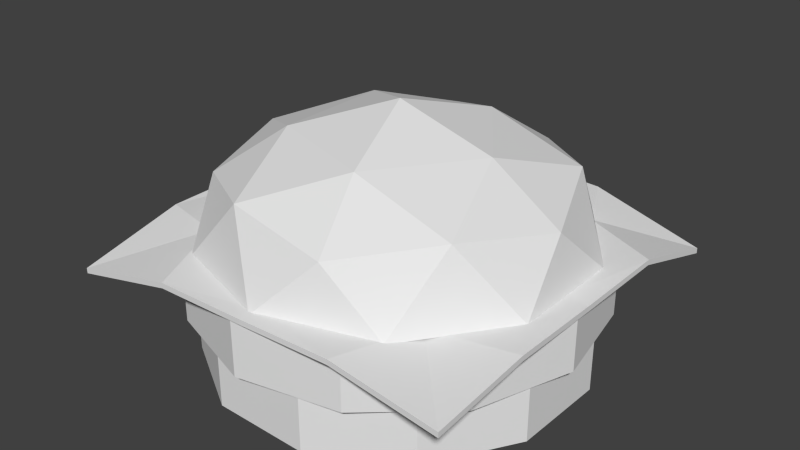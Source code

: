 # Source: Burger.blend  (saved by Blender 2.72.0; exported with 4.5.12 LTS)
import bpy
from mathutils import Matrix  # noqa: F401  (used for matrix-valued properties, if any)

bpy.ops.wm.read_factory_settings(use_empty=True)
scene = bpy.context.scene
scene.name = 'Scene'

# ---- collections
col_collection_1 = bpy.data.collections.new('Collection 1'); scene.collection.children.link(col_collection_1)

# ---- materials (node trees are filled in below, after node groups)
mat_burger = bpy.data.materials.new('Burger')
mat_burger.alpha_threshold = 0.0
mat_burger.use_transparent_shadow = False
mat_burger.roughness = 0.5

# ---- material node trees

# ---- world
world_world = bpy.data.worlds.new('World'); scene.world = world_world
world_world.color = (0.05088, 0.05088, 0.05088)
world_world.use_sun_shadow = False
world_world.sun_shadow_jitter_overblur = 0.0
world_world.cycles.sampling_method = 'MANUAL'
world_world.cycles.sample_map_resolution = 256

# ---- meshes
me_cylinder_001 = bpy.data.meshes.new('Cylinder.001')
me_cylinder_001.from_pydata([(-0.001646, 0.1826, -0.2746), (-0.2688, 0.1799, -0.004087), (0.003857, 0.1808, 0.2731), (0.2636, 0.1785, 0.003405), (0.1936, 0.1861, -0.1755), (-0.1814, 0.1795, -0.1753), (-0.1884, 0.1816, 0.1961), (0.1868, 0.186, 0.1874), (0.306, 0.1809, 0.1444), (0.304, 0.1805, -0.00763), (0.3053, 0.1786, -0.1434), (0.1433, 0.1774, -0.3025), (-0.0009468, 0.1816, -0.3035), (-0.1419, 0.1829, -0.2996), (-0.3054, 0.1794, -0.1472), (-0.3052, 0.1781, -0.004996), (-0.3079, 0.1825, 0.1417), (-0.1395, 0.1831, 0.2944), (0.00347, 0.1823, 0.3045), (0.1407, 0.1825, 0.2958), (0.3114, 0.1378, -0.3007), (-0.3041, 0.1618, -0.3017), (0.3039, 0.1506, 0.2923), (-0.3104, 0.1407, 0.2866), (-0.206, 0.001155, 0.1989), (-0.206, 0.08705, 0.1989), (-0.2779, 0.001155, 0.0693), (-0.2779, 0.08705, 0.0693), (-0.2753, 0.001156, -0.07889), (-0.2753, 0.08705, -0.07889), (-0.199, 0.001156, -0.2059), (-0.199, 0.08705, -0.2059), (-0.06931, 0.001157, -0.2778), (-0.06931, 0.08705, -0.2778), (0.07891, 0.001157, -0.2752), (0.07891, 0.08705, -0.2752), (0.206, 0.001156, -0.1989), (0.206, 0.08705, -0.1989), (0.2779, 0.001156, -0.0693), (0.2779, 0.08705, -0.0693), (0.2753, 0.001155, 0.07889), (0.2753, 0.08705, 0.07889), (0.199, 0.001155, 0.2059), (0.199, 0.08705, 0.2059), (0.06931, 0.001155, 0.2778), (0.06931, 0.08705, 0.2778), (-0.07891, 0.001155, 0.2752), (-0.07891, 0.08705, 0.2752), (-0.07913, 0.2618, -0.2436), (0.2072, 0.2618, -0.1505), (0.2072, 0.2618, 0.1505), (-0.07914, 0.2618, 0.2436), (-0.2561, 0.2618, -1.896e-06), (-6.35e-12, 0.3751, 3.845e-07), (-0.2723, 0.1787, -0.08848), (-0.2723, 0.1787, 0.08847), (2.091e-06, 0.1787, -0.2863), (-0.1683, 0.1787, -0.2316), (0.2723, 0.1787, -0.08847), (0.1683, 0.1787, -0.2316), (0.1683, 0.1787, 0.2316), (0.2723, 0.1787, 0.08848), (-0.1683, 0.1787, 0.2316), (-2.091e-06, 0.1787, 0.2863), (-0.197, 0.2843, -0.1432), (0.07527, 0.2843, -0.2316), (0.2436, 0.2843, 1.835e-06), (0.07526, 0.2843, 0.2316), (-0.197, 0.2843, 0.1432), (-0.04651, 0.3323, -0.1432), (-0.1505, 0.3323, -8.696e-07), (0.1218, 0.3323, -0.08848), (0.1218, 0.3323, 0.08848), (-0.04652, 0.3323, 0.1432), (-0.1665, 0.08705, 0.2504), (-0.1665, 0.1729, 0.2504), (-0.2693, 0.08705, 0.1336), (-0.2693, 0.1729, 0.1336), (-0.3, 0.08705, -0.01898), (-0.3, 0.1729, -0.01898), (-0.2504, 0.08705, -0.1665), (-0.2504, 0.1729, -0.1665), (-0.1336, 0.08705, -0.2693), (-0.1336, 0.1729, -0.2693), (0.01898, 0.08705, -0.3), (0.01898, 0.1729, -0.3), (0.1665, 0.08705, -0.2504), (0.1665, 0.1729, -0.2504), (0.2693, 0.08705, -0.1336), (0.2693, 0.1729, -0.1336), (0.3, 0.08705, 0.01898), (0.3, 0.1729, 0.01898), (0.2504, 0.08705, 0.1665), (0.2504, 0.1729, 0.1665), (0.1336, 0.08705, 0.2693), (0.1336, 0.1729, 0.2693), (-0.01898, 0.08705, 0.3), (-0.01898, 0.1729, 0.3), (-0.001689, 0.1745, -0.2746), (-0.2689, 0.1718, -0.004059), (0.003814, 0.1726, 0.2731), (0.2635, 0.1703, 0.003433), (0.1936, 0.1779, -0.1755), (-0.1814, 0.1713, -0.1753), (-0.1884, 0.1734, 0.1962), (0.1868, 0.1778, 0.1875), (0.3059, 0.1727, 0.1444), (0.3039, 0.1723, -0.007602), (0.3053, 0.1705, -0.1433), (0.1432, 0.1693, -0.3024), (-0.0009902, 0.1734, -0.3035), (-0.1419, 0.1747, -0.2996), (-0.3054, 0.1713, -0.1472), (-0.3052, 0.1699, -0.004968), (-0.3079, 0.1744, 0.1417), (-0.1395, 0.1749, 0.2945), (0.003427, 0.1741, 0.3045), (0.1406, 0.1744, 0.2958), (0.3113, 0.1297, -0.3006), (-0.3041, 0.1537, -0.3016), (0.3039, 0.1424, 0.2923), (-0.3104, 0.1326, 0.2867)], [], [(0, 4, 11, 12), (3, 9, 10, 4), (4, 10, 20, 11), (1, 5, 14, 15), (0, 12, 13, 5), (5, 13, 21, 14), (2, 6, 17, 18), (1, 15, 16, 6), (6, 16, 23, 17), (3, 7, 8, 9), (2, 18, 19, 7), (7, 19, 22, 8), (24, 25, 27, 26), (26, 27, 29, 28), (28, 29, 31, 30), (30, 31, 33, 32), (32, 33, 35, 34), (34, 35, 37, 36), (36, 37, 39, 38), (38, 39, 41, 40), (40, 41, 43, 42), (42, 43, 45, 44), (46, 47, 25, 24), (44, 45, 47, 46), (24, 26, 28, 30, 32, 34, 36, 38, 40, 42, 44, 46), (48, 64, 69), (49, 65, 71), (50, 66, 72), (51, 67, 73), (52, 68, 70), (54, 55, 52), (56, 57, 48), (58, 59, 49), (60, 61, 50), (62, 63, 51), (57, 64, 48), (57, 54, 64), (54, 52, 64), (59, 65, 49), (59, 56, 65), (56, 48, 65), (61, 66, 50), (61, 58, 66), (58, 49, 66), (63, 67, 51), (63, 60, 67), (60, 50, 67), (55, 68, 52), (55, 62, 68), (62, 51, 68), (69, 70, 53), (69, 64, 70), (64, 52, 70), (71, 69, 53), (71, 65, 69), (65, 48, 69), (72, 71, 53), (72, 66, 71), (66, 49, 71), (73, 72, 53), (73, 67, 72), (67, 50, 72), (70, 73, 53), (70, 68, 73), (68, 51, 73), (74, 75, 77, 76), (76, 77, 79, 78), (78, 79, 81, 80), (80, 81, 83, 82), (82, 83, 85, 84), (84, 85, 87, 86), (86, 87, 89, 88), (88, 89, 91, 90), (90, 91, 93, 92), (92, 93, 95, 94), (96, 97, 75, 74), (94, 95, 97, 96), (74, 76, 78, 80, 82, 84, 86, 88, 90, 92, 94, 96), (98, 110, 109, 102), (101, 102, 108, 107), (102, 109, 118, 108), (99, 113, 112, 103), (98, 103, 111, 110), (103, 112, 119, 111), (100, 116, 115, 104), (99, 104, 114, 113), (104, 115, 121, 114), (101, 107, 106, 105), (100, 105, 117, 116), (105, 106, 120, 117), (15, 113, 114, 16), (21, 119, 112, 14), (12, 110, 111, 13), (19, 117, 120, 22), (20, 118, 109, 11), (17, 115, 116, 18), (9, 107, 108, 10), (16, 114, 121, 23), (22, 120, 106, 8), (14, 112, 113, 15), (13, 111, 119, 21), (11, 109, 110, 12), (18, 116, 117, 19), (10, 108, 118, 20), (23, 121, 115, 17), (8, 106, 107, 9)])
_uv = me_cylinder_001.uv_layers.new(name='UVMap')
_uv.uv.foreach_set('vector', [0.8809, 0.7529, 0.878, 0.6238, 1.0, 0.6287, 0.9995, 0.7536, 0.7492, 0.6223, 0.76, 0.5038, 0.8776, 0.504, 0.878, 0.6238, 0.878, 0.6238, 0.8776, 0.504, 0.9999, 0.5, 1.0, 0.6287, 0.7528, 0.8775, 0.8726, 0.8725, 0.8755, 0.9998, 0.7523, 0.9983, 0.8809, 0.7529, 0.9995, 0.7536, 0.9947, 0.8756, 0.8726, 0.8725, 0.8726, 0.8725, 0.9947, 0.8756, 0.9952, 1.0, 0.8755, 0.9998, 0.6224, 0.7453, 0.6248, 0.872, 0.5, 0.868, 0.506, 0.7443, 0.7528, 0.8775, 0.7523, 0.9983, 0.6252, 0.9992, 0.6248, 0.872, 0.6248, 0.872, 0.6252, 0.9992, 0.5054, 1.0, 0.5, 0.868, 0.7492, 0.6223, 0.6293, 0.6259, 0.6284, 0.5006, 0.76, 0.5038, 0.6224, 0.7453, 0.506, 0.7443, 0.5015, 0.6254, 0.6293, 0.6259, 0.6293, 0.6259, 0.5015, 0.6254, 0.506, 0.501, 0.6284, 0.5006, 0.447, 0.2499, 0.3941, 0.2499, 0.3941, 0.116, 0.447, 0.116, 0.447, 0.116, 0.3941, 0.116, 0.3941, 0.0, 0.447, 0.0, 0.3411, 2.98e-08, 0.3941, 0.0, 0.3941, 0.06699, 0.3411, 0.06699, 0.3411, 0.06699, 0.3941, 0.06699, 0.3941, 0.183, 0.3411, 0.183, 0.3411, 0.183, 0.3941, 0.183, 0.3941, 0.317, 0.3411, 0.317, 0.3411, 0.317, 0.3941, 0.317, 0.3941, 0.433, 0.3411, 0.433, 0.447, 5.96e-08, 0.5, 0.0, 0.5, 0.116, 0.447, 0.116, 0.447, 0.116, 0.5, 0.116, 0.5, 0.2499, 0.447, 0.2499, 0.447, 0.2499, 0.5, 0.2499, 0.5, 0.3659, 0.447, 0.3659, 0.447, 0.3659, 0.5, 0.3659, 0.5, 0.4329, 0.447, 0.4329, 0.447, 0.366, 0.3941, 0.366, 0.3941, 0.2499, 0.447, 0.2499, 0.447, 0.433, 0.3941, 0.433, 0.3941, 0.366, 0.447, 0.366, 0.0457, 0.06699, 0.1248, 0.0, 0.2162, 0.0, 0.2954, 0.06699, 0.3411, 0.183, 0.3411, 0.317, 0.2954, 0.433, 0.2158, 0.4983, 0.1249, 0.4978, 0.0457, 0.433, 7.749e-07, 0.317, 0.0, 0.183, 0.226, 0.04919, 0.2419, 0.1288, 0.1664, 0.082, 0.3417, 0.05223, 0.3139, 0.1277, 0.2767, 0.06885, 0.3377, 0.3775, 0.3126, 0.4532, 0.2767, 0.3775, 0.06877, 0.2576, 2.98e-08, 0.2045, 0.07402, 0.2045, 0.226, 0.2084, 0.1495, 0.2513, 0.1664, 0.1756, 0.4243, 0.0, 0.4711, 0.06628, 0.4042, 0.05013, 0.3594, 0.1888, 0.3126, 0.255, 0.2925, 0.2049, 0.3883, 0.02009, 0.3883, 0.09902, 0.3417, 0.05223, 0.3856, 0.3307, 0.3856, 0.4243, 0.3377, 0.3775, 0.5, 0.156, 0.5, 0.2349, 0.4534, 0.2028, 0.2767, 0.082, 0.2419, 0.1288, 0.226, 0.04919, 0.2767, 0.082, 0.2767, 0.1756, 0.2419, 0.1288, 0.2767, 0.1756, 0.226, 0.2084, 0.2419, 0.1288, 0.3883, 0.09902, 0.3139, 0.1277, 0.3417, 0.05223, 0.3883, 0.09902, 0.3594, 0.1888, 0.3139, 0.1277, 0.3594, 0.1888, 0.2925, 0.2049, 0.3139, 0.1277, 0.3856, 0.4243, 0.3126, 0.4532, 0.3377, 0.3775, 0.3856, 0.4243, 0.3626, 0.4937, 0.3126, 0.4532, 0.3883, 0.02009, 0.3417, 0.05223, 0.3139, 0.0, 0.5, 0.2349, 0.4256, 0.255, 0.4534, 0.2028, 0.3626, 0.255, 0.3856, 0.3307, 0.3126, 0.3018, 0.3856, 0.3307, 0.3377, 0.3775, 0.3126, 0.3018, 0.4711, 0.06628, 0.4256, 0.1273, 0.4042, 0.05013, 0.4711, 0.06628, 0.5, 0.156, 0.4256, 0.1273, 0.5, 0.156, 0.4534, 0.2028, 0.4256, 0.1273, 0.1664, 0.082, 0.1664, 0.1756, 0.09188, 0.1288, 0.1664, 0.082, 0.2419, 0.1288, 0.1664, 0.1756, 0.2419, 0.1288, 0.226, 0.2084, 0.1664, 0.1756, 0.07402, 0.05309, 0.1664, 0.082, 0.09188, 0.1288, 0.07402, 0.05309, 0.1495, 0.006303, 0.1664, 0.082, 0.1495, 0.006303, 0.226, 0.04919, 0.1664, 0.082, 0.01691, 0.1288, 0.07402, 0.05309, 0.09188, 0.1288, 0.01691, 0.1288, 0.0, 0.05309, 0.07402, 0.05309, 0.0, 0.05309, 0.06877, 0.0, 0.07402, 0.05309, 0.07402, 0.2045, 0.01691, 0.1288, 0.09188, 0.1288, 0.07402, 0.2045, 2.98e-08, 0.2045, 0.01691, 0.1288, 0.3126, 0.3018, 0.3377, 0.3775, 0.2767, 0.3775, 0.1664, 0.1756, 0.07402, 0.2045, 0.09188, 0.1288, 0.1664, 0.1756, 0.1495, 0.2513, 0.07402, 0.2045, 0.4256, 0.1273, 0.4534, 0.2028, 0.3883, 0.1862, 0.03697, 0.8038, 0.07395, 0.8038, 0.07395, 0.866, 0.03697, 0.866, 0.03697, 0.866, 0.07395, 0.866, 0.07395, 0.9378, 0.03697, 0.9378, 0.03697, 0.9378, 0.07395, 0.9378, 0.07395, 1.0, 0.03697, 1.0, 0.03697, 1.0, -1.49e-08, 1.0, 0.0, 0.9641, 0.03697, 0.9641, 0.03697, 0.9641, 0.0, 0.9641, 0.0, 0.9019, 0.03697, 0.9019, 0.03697, 0.9019, 0.0, 0.9019, 2.98e-08, 0.8301, 0.03697, 0.8301, 0.03697, 0.8301, 2.98e-08, 0.8301, 5.96e-08, 0.7679, 0.03697, 0.7679, 0.1109, 1.0, 0.07395, 1.0, 0.07395, 0.9378, 0.1109, 0.9378, 0.1109, 0.9378, 0.07395, 0.9378, 0.07395, 0.866, 0.1109, 0.866, 0.1109, 0.866, 0.07395, 0.866, 0.07395, 0.8038, 0.1109, 0.8038, 0.03697, 0.7679, 0.07395, 0.7679, 0.07395, 0.8038, 0.03697, 0.8038, 0.1109, 0.8038, 0.07395, 0.8038, 0.07395, 0.7679, 0.1109, 0.7679, 0.2165, 0.5359, 0.25, 0.5981, 0.25, 0.6699, 0.2165, 0.7321, 0.1585, 0.7679, 0.09151, 0.7679, 0.03349, 0.7321, -1.49e-08, 0.6699, -1.49e-08, 0.5981, 0.03349, 0.5359, 0.09151, 0.5, 0.1585, 0.5, 0.8809, 0.7529, 0.9995, 0.7536, 1.0, 0.6287, 0.878, 0.6238, 0.7492, 0.6223, 0.878, 0.6238, 0.8776, 0.504, 0.76, 0.5038, 0.878, 0.6238, 1.0, 0.6287, 0.9999, 0.5, 0.8776, 0.504, 0.7528, 0.8775, 0.7523, 0.9983, 0.8755, 0.9998, 0.8726, 0.8725, 0.8809, 0.7529, 0.8726, 0.8725, 0.9947, 0.8756, 0.9995, 0.7536, 0.8726, 0.8725, 0.8755, 0.9998, 0.9952, 1.0, 0.9947, 0.8756, 0.6224, 0.7453, 0.506, 0.7443, 0.5, 0.868, 0.6248, 0.872, 0.7528, 0.8775, 0.6248, 0.872, 0.6252, 0.9992, 0.7523, 0.9983, 0.6248, 0.872, 0.5, 0.868, 0.5054, 1.0, 0.6252, 0.9992, 0.7492, 0.6223, 0.76, 0.5038, 0.6284, 0.5006, 0.6293, 0.6259, 0.6224, 0.7453, 0.6293, 0.6259, 0.5015, 0.6254, 0.506, 0.7443, 0.6293, 0.6259, 0.6284, 0.5006, 0.506, 0.501, 0.5015, 0.6254, 0.7523, 0.9983, 0.7523, 0.9983, 0.6252, 0.9992, 0.6252, 0.9992, 0.9952, 1.0, 0.9952, 1.0, 0.8755, 0.9998, 0.8755, 0.9998, 0.9995, 0.7536, 0.9995, 0.7536, 0.9947, 0.8756, 0.9947, 0.8756, 0.5015, 0.6254, 0.5015, 0.6254, 0.506, 0.501, 0.506, 0.501, 0.9999, 0.5, 0.9999, 0.5, 1.0, 0.6287, 1.0, 0.6287, 0.5, 0.868, 0.5, 0.868, 0.506, 0.7443, 0.506, 0.7443, 0.76, 0.5038, 0.76, 0.5038, 0.8776, 0.504, 0.8776, 0.504, 0.6252, 0.9992, 0.6252, 0.9992, 0.5054, 1.0, 0.5054, 1.0, 0.506, 0.501, 0.506, 0.501, 0.6284, 0.5006, 0.6284, 0.5006, 0.8755, 0.9998, 0.8755, 0.9998, 0.7523, 0.9983, 0.7523, 0.9983, 0.9947, 0.8756, 0.9947, 0.8756, 0.9952, 1.0, 0.9952, 1.0, 1.0, 0.6287, 1.0, 0.6287, 0.9995, 0.7536, 0.9995, 0.7536, 0.506, 0.7443, 0.506, 0.7443, 0.5015, 0.6254, 0.5015, 0.6254, 0.8776, 0.504, 0.8776, 0.504, 0.9999, 0.5, 0.9999, 0.5, 0.5054, 1.0, 0.5054, 1.0, 0.5, 0.868, 0.5, 0.868, 0.6284, 0.5006, 0.6284, 0.5006, 0.76, 0.5038, 0.76, 0.5038])
me_cylinder_001.materials.append(mat_burger)
me_cylinder_001.use_remesh_preserve_volume = False
me_cylinder_001.use_remesh_preserve_attributes = False
me_cylinder_001.use_mirror_vertex_groups = False
me_cylinder_001.update()

# ---- objects
ob_burger = bpy.data.objects.new('Burger', me_cylinder_001)

# ---- transforms, parenting, visibility, modifiers, constraints
ob_burger.location = (0.0, 0.0, 0.0)
ob_burger.rotation_euler = (1.571, -0.0, -3.142)
ob_burger.lineart.crease_threshold = 0.0

# ---- collection membership
col_collection_1.objects.link(ob_burger)

# ---- scene / render settings (as saved in the file)
scene.frame_start = 1; scene.frame_end = 250; scene.frame_set(3)
scene.render.engine = 'BLENDER_EEVEE_NEXT'
scene.render.resolution_percentage = 50
scene.render.dither_intensity = 0.0
scene.cycles.use_denoising = False
scene.cycles.samples = 10
scene.cycles.sampling_pattern = 'TABULATED_SOBOL'
scene.cycles.light_sampling_threshold = 0.0
scene.cycles.use_adaptive_sampling = False
scene.cycles.use_light_tree = False
scene.cycles.blur_glossy = 0.0
scene.cycles.pixel_filter_type = 'GAUSSIAN'
scene.cycles.sample_clamp_indirect = 0.0
scene.view_settings.view_transform = 'Standard'
bpy.context.view_layer.update()

# ---- added for rendering (the .blend has no active camera and no usable light): camera, sun
cam_auto = bpy.data.cameras.new('AutoCamera')
cam_auto.lens = 50.0
cam_auto.sensor_width = 36.0
cam_auto.clip_end = 1000.0
ob_auto_camera = bpy.data.objects.new('AutoCamera', cam_auto)
scene.collection.objects.link(ob_auto_camera)
ob_auto_camera.location = (0.875441, -1.05058, 0.888855)
ob_auto_camera.rotation_euler = (1.09748, -7.21219e-08, 0.694738)
scene.camera = ob_auto_camera
light_auto_sun = bpy.data.lights.new('AutoSun', 'SUN')
light_auto_sun.energy = 3.0
light_auto_sun.angle = 0.0523599
ob_auto_sun = bpy.data.objects.new('AutoSun', light_auto_sun)
scene.collection.objects.link(ob_auto_sun)
ob_auto_sun.rotation_euler = (0.872665, 0.174533, 0.523599)
bpy.context.view_layer.update()
